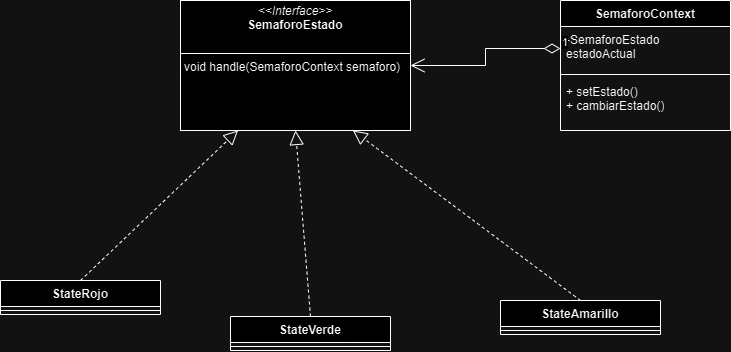

The diagram above was exported from draw.io. Its source (the exported page's mxGraphModel, read from the mxfile embedded in the PNG):
<mxGraphModel dx="950" dy="502" grid="1" gridSize="10" guides="1" tooltips="1" connect="1" arrows="1" fold="1" page="1" pageScale="1" pageWidth="827" pageHeight="1169" math="0" shadow="0">
  <root>
    <mxCell id="0" />
    <mxCell id="1" parent="0" />
    <mxCell id="4ExTMllCiQqMya06WrQy-1" value="SemaforoContext" style="swimlane;fontStyle=1;align=center;verticalAlign=top;childLayout=stackLayout;horizontal=1;startSize=26;horizontalStack=0;resizeParent=1;resizeParentMax=0;resizeLast=0;collapsible=1;marginBottom=0;whiteSpace=wrap;html=1;" vertex="1" parent="1">
      <mxGeometry x="620" y="30" width="170" height="130" as="geometry" />
    </mxCell>
    <mxCell id="4ExTMllCiQqMya06WrQy-2" value="-SemaforoEstado estadoActual" style="text;strokeColor=none;fillColor=none;align=left;verticalAlign=top;spacingLeft=4;spacingRight=4;overflow=hidden;rotatable=0;points=[[0,0.5],[1,0.5]];portConstraint=eastwest;whiteSpace=wrap;html=1;" vertex="1" parent="4ExTMllCiQqMya06WrQy-1">
      <mxGeometry y="26" width="170" height="44" as="geometry" />
    </mxCell>
    <mxCell id="4ExTMllCiQqMya06WrQy-3" value="" style="line;strokeWidth=1;fillColor=none;align=left;verticalAlign=middle;spacingTop=-1;spacingLeft=3;spacingRight=3;rotatable=0;labelPosition=right;points=[];portConstraint=eastwest;strokeColor=inherit;" vertex="1" parent="4ExTMllCiQqMya06WrQy-1">
      <mxGeometry y="70" width="170" height="8" as="geometry" />
    </mxCell>
    <mxCell id="4ExTMllCiQqMya06WrQy-4" value="+ setEstado()&lt;div&gt;+ cambiarEstado()&lt;/div&gt;" style="text;strokeColor=none;fillColor=none;align=left;verticalAlign=top;spacingLeft=4;spacingRight=4;overflow=hidden;rotatable=0;points=[[0,0.5],[1,0.5]];portConstraint=eastwest;whiteSpace=wrap;html=1;" vertex="1" parent="4ExTMllCiQqMya06WrQy-1">
      <mxGeometry y="78" width="170" height="52" as="geometry" />
    </mxCell>
    <mxCell id="4ExTMllCiQqMya06WrQy-5" value="StateVerde" style="swimlane;fontStyle=1;align=center;verticalAlign=top;childLayout=stackLayout;horizontal=1;startSize=26;horizontalStack=0;resizeParent=1;resizeParentMax=0;resizeLast=0;collapsible=1;marginBottom=0;whiteSpace=wrap;html=1;" vertex="1" parent="1">
      <mxGeometry x="290" y="346" width="160" height="34" as="geometry" />
    </mxCell>
    <mxCell id="4ExTMllCiQqMya06WrQy-7" value="" style="line;strokeWidth=1;fillColor=none;align=left;verticalAlign=middle;spacingTop=-1;spacingLeft=3;spacingRight=3;rotatable=0;labelPosition=right;points=[];portConstraint=eastwest;strokeColor=inherit;" vertex="1" parent="4ExTMllCiQqMya06WrQy-5">
      <mxGeometry y="26" width="160" height="8" as="geometry" />
    </mxCell>
    <mxCell id="4ExTMllCiQqMya06WrQy-9" value="&lt;p style=&quot;margin:0px;margin-top:4px;text-align:center;&quot;&gt;&lt;i&gt;&amp;lt;&amp;lt;Interface&amp;gt;&amp;gt;&lt;/i&gt;&lt;br&gt;&lt;b&gt;SemaforoEstado&lt;/b&gt;&lt;/p&gt;&lt;p style=&quot;margin:0px;margin-left:4px;&quot;&gt;&lt;br&gt;&lt;/p&gt;&lt;hr size=&quot;1&quot; style=&quot;border-style:solid;&quot;&gt;&lt;p style=&quot;margin:0px;margin-left:4px;&quot;&gt;void handle(SemaforoContext semaforo)&lt;/p&gt;" style="verticalAlign=top;align=left;overflow=fill;html=1;whiteSpace=wrap;" vertex="1" parent="1">
      <mxGeometry x="240" y="30" width="230" height="130" as="geometry" />
    </mxCell>
    <mxCell id="4ExTMllCiQqMya06WrQy-10" value="StateRojo" style="swimlane;fontStyle=1;align=center;verticalAlign=top;childLayout=stackLayout;horizontal=1;startSize=26;horizontalStack=0;resizeParent=1;resizeParentMax=0;resizeLast=0;collapsible=1;marginBottom=0;whiteSpace=wrap;html=1;" vertex="1" parent="1">
      <mxGeometry x="60" y="310" width="160" height="34" as="geometry" />
    </mxCell>
    <mxCell id="4ExTMllCiQqMya06WrQy-12" value="" style="line;strokeWidth=1;fillColor=none;align=left;verticalAlign=middle;spacingTop=-1;spacingLeft=3;spacingRight=3;rotatable=0;labelPosition=right;points=[];portConstraint=eastwest;strokeColor=inherit;" vertex="1" parent="4ExTMllCiQqMya06WrQy-10">
      <mxGeometry y="26" width="160" height="8" as="geometry" />
    </mxCell>
    <mxCell id="4ExTMllCiQqMya06WrQy-14" value="StateAmarillo" style="swimlane;fontStyle=1;align=center;verticalAlign=top;childLayout=stackLayout;horizontal=1;startSize=26;horizontalStack=0;resizeParent=1;resizeParentMax=0;resizeLast=0;collapsible=1;marginBottom=0;whiteSpace=wrap;html=1;" vertex="1" parent="1">
      <mxGeometry x="560" y="330" width="160" height="34" as="geometry" />
    </mxCell>
    <mxCell id="4ExTMllCiQqMya06WrQy-16" value="" style="line;strokeWidth=1;fillColor=none;align=left;verticalAlign=middle;spacingTop=-1;spacingLeft=3;spacingRight=3;rotatable=0;labelPosition=right;points=[];portConstraint=eastwest;strokeColor=inherit;" vertex="1" parent="4ExTMllCiQqMya06WrQy-14">
      <mxGeometry y="26" width="160" height="8" as="geometry" />
    </mxCell>
    <mxCell id="4ExTMllCiQqMya06WrQy-19" value="" style="endArrow=block;dashed=1;endFill=0;endSize=12;html=1;rounded=0;exitX=0.5;exitY=0;exitDx=0;exitDy=0;entryX=0.25;entryY=1;entryDx=0;entryDy=0;" edge="1" parent="1" source="4ExTMllCiQqMya06WrQy-10" target="4ExTMllCiQqMya06WrQy-9">
      <mxGeometry width="160" relative="1" as="geometry">
        <mxPoint x="260" y="230" as="sourcePoint" />
        <mxPoint x="210" y="130" as="targetPoint" />
      </mxGeometry>
    </mxCell>
    <mxCell id="4ExTMllCiQqMya06WrQy-20" value="" style="endArrow=block;dashed=1;endFill=0;endSize=12;html=1;rounded=0;entryX=0.5;entryY=1;entryDx=0;entryDy=0;exitX=0.5;exitY=0;exitDx=0;exitDy=0;" edge="1" parent="1" source="4ExTMllCiQqMya06WrQy-5" target="4ExTMllCiQqMya06WrQy-9">
      <mxGeometry width="160" relative="1" as="geometry">
        <mxPoint x="450" y="329" as="sourcePoint" />
        <mxPoint x="550" y="150" as="targetPoint" />
      </mxGeometry>
    </mxCell>
    <mxCell id="4ExTMllCiQqMya06WrQy-21" value="" style="endArrow=block;dashed=1;endFill=0;endSize=12;html=1;rounded=0;entryX=0.75;entryY=1;entryDx=0;entryDy=0;exitX=0.5;exitY=0;exitDx=0;exitDy=0;" edge="1" parent="1" source="4ExTMllCiQqMya06WrQy-14" target="4ExTMllCiQqMya06WrQy-9">
      <mxGeometry width="160" relative="1" as="geometry">
        <mxPoint x="420" y="346" as="sourcePoint" />
        <mxPoint x="520" y="167" as="targetPoint" />
      </mxGeometry>
    </mxCell>
    <mxCell id="4ExTMllCiQqMya06WrQy-22" value="1" style="endArrow=open;html=1;endSize=12;startArrow=diamondThin;startSize=14;startFill=0;edgeStyle=orthogonalEdgeStyle;align=left;verticalAlign=bottom;rounded=0;entryX=1;entryY=0.5;entryDx=0;entryDy=0;exitX=0;exitY=0.5;exitDx=0;exitDy=0;" edge="1" parent="1" source="4ExTMllCiQqMya06WrQy-2" target="4ExTMllCiQqMya06WrQy-9">
      <mxGeometry x="-1" y="3" relative="1" as="geometry">
        <mxPoint x="530" y="130" as="sourcePoint" />
        <mxPoint x="660" y="20" as="targetPoint" />
      </mxGeometry>
    </mxCell>
  </root>
</mxGraphModel>